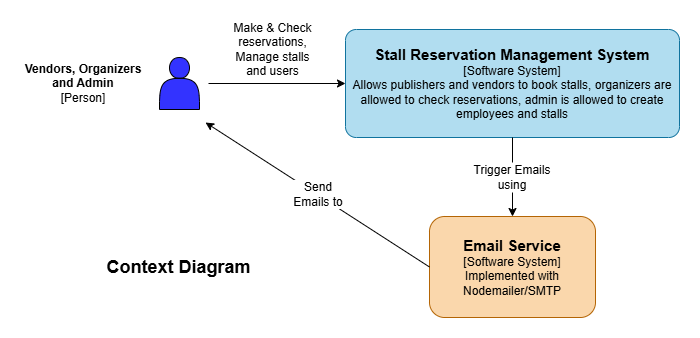

The diagram above was exported from draw.io. Its source (the exported page's mxGraphModel, read from the mxfile embedded in the PNG):
<mxGraphModel dx="1042" dy="527" grid="0" gridSize="10" guides="1" tooltips="1" connect="1" arrows="1" fold="1" page="1" pageScale="1" pageWidth="827" pageHeight="1169" math="0" shadow="0">
  <root>
    <mxCell id="0" />
    <mxCell id="1" parent="0" />
    <mxCell id="iOILd9zQrxUm561f3Ktk-1" parent="1" style="shape=actor;whiteSpace=wrap;html=1;fillColor=#3333FF;" value="" vertex="1">
      <mxGeometry height="52" width="40" x="223" y="153" as="geometry" />
    </mxCell>
    <mxCell id="iOILd9zQrxUm561f3Ktk-2" parent="1" style="rounded=1;arcSize=10;whiteSpace=wrap;html=1;align=center;spacing=2;fillColor=#b1ddf0;strokeColor=#10739e;" value="&lt;b&gt;&lt;font style=&quot;font-size: 15px;&quot;&gt;Stall Reservation Management System&lt;/font&gt;&lt;/b&gt;&lt;div&gt;&lt;font&gt;[Software System]&lt;/font&gt;&lt;/div&gt;&lt;div&gt;&lt;font&gt;Allows publishers and vendors to book stalls, organizers are allowed to check reservations, admin is allowed to create employees and stalls&lt;/font&gt;&lt;/div&gt;" vertex="1">
      <mxGeometry height="108" width="334" x="409" y="125" as="geometry" />
    </mxCell>
    <mxCell id="KN6SJAISyP2aNAwiUD8W-1" parent="1" style="rounded=1;whiteSpace=wrap;html=1;fillColor=#fad7ac;strokeColor=#b46504;" value="&lt;b&gt;&lt;font style=&quot;font-size: 15px;&quot;&gt;Email Service&lt;/font&gt;&lt;/b&gt;&lt;div&gt;&lt;font&gt;[Software System]&lt;/font&gt;&lt;/div&gt;&lt;div&gt;&lt;font&gt;Implemented with Nodemailer/SMTP&lt;/font&gt;&lt;/div&gt;" vertex="1">
      <mxGeometry height="101" width="166" x="493" y="312" as="geometry" />
    </mxCell>
    <mxCell id="KN6SJAISyP2aNAwiUD8W-2" parent="1" style="text;html=1;whiteSpace=wrap;strokeColor=none;fillColor=none;align=center;verticalAlign=middle;rounded=0;" value="&lt;b&gt;Vendors, Organizers and Admin&lt;/b&gt;&lt;div&gt;&lt;font&gt;[Person]&lt;/font&gt;&lt;/div&gt;" vertex="1">
      <mxGeometry height="43" width="126" x="84" y="157.5" as="geometry" />
    </mxCell>
    <mxCell id="KN6SJAISyP2aNAwiUD8W-4" edge="1" parent="1" source="Heo_u-b5cktG3FPb5Q2N-2" style="endArrow=classic;html=1;rounded=0;exitX=0.5;exitY=1;exitDx=0;exitDy=0;entryX=0.5;entryY=0;entryDx=0;entryDy=0;" target="KN6SJAISyP2aNAwiUD8W-1" value="">
      <mxGeometry height="50" relative="1" width="50" as="geometry">
        <mxPoint x="475" y="288" as="sourcePoint" />
        <mxPoint x="525" y="238" as="targetPoint" />
      </mxGeometry>
    </mxCell>
    <mxCell id="KN6SJAISyP2aNAwiUD8W-5" edge="1" parent="1" source="KN6SJAISyP2aNAwiUD8W-1" style="endArrow=classic;html=1;rounded=0;exitX=0;exitY=0.5;exitDx=0;exitDy=0;" value="">
      <mxGeometry height="50" relative="1" width="50" as="geometry">
        <mxPoint x="480" y="375" as="sourcePoint" />
        <mxPoint x="269" y="218" as="targetPoint" />
      </mxGeometry>
    </mxCell>
    <mxCell id="KN6SJAISyP2aNAwiUD8W-6" edge="1" parent="1" style="endArrow=classic;html=1;rounded=0;entryX=0;entryY=0.5;entryDx=0;entryDy=0;" target="iOILd9zQrxUm561f3Ktk-2" value="">
      <mxGeometry height="50" relative="1" width="50" as="geometry">
        <mxPoint x="272" y="179" as="sourcePoint" />
        <mxPoint x="371" y="179" as="targetPoint" />
      </mxGeometry>
    </mxCell>
    <mxCell id="Heo_u-b5cktG3FPb5Q2N-1" parent="1" style="text;html=1;whiteSpace=wrap;strokeColor=none;fillColor=none;align=center;verticalAlign=middle;rounded=0;" value="Make &amp;amp; Check reservations, Manage stalls and users" vertex="1">
      <mxGeometry height="30" width="81" x="296" y="130" as="geometry" />
    </mxCell>
    <mxCell id="Heo_u-b5cktG3FPb5Q2N-3" edge="1" parent="1" source="iOILd9zQrxUm561f3Ktk-2" style="endArrow=none;html=1;rounded=0;exitX=0.5;exitY=1;exitDx=0;exitDy=0;entryX=0.5;entryY=0;entryDx=0;entryDy=0;endFill=0;" target="Heo_u-b5cktG3FPb5Q2N-2" value="">
      <mxGeometry height="50" relative="1" width="50" as="geometry">
        <mxPoint x="576" y="233" as="sourcePoint" />
        <mxPoint x="576" y="312" as="targetPoint" />
      </mxGeometry>
    </mxCell>
    <mxCell id="Heo_u-b5cktG3FPb5Q2N-2" parent="1" style="text;html=1;whiteSpace=wrap;align=center;verticalAlign=middle;rounded=0;labelBackgroundColor=default;" value="Trigger Emails using" vertex="1">
      <mxGeometry height="30" width="88" x="532" y="258" as="geometry" />
    </mxCell>
    <mxCell id="Heo_u-b5cktG3FPb5Q2N-4" parent="1" style="text;html=1;whiteSpace=wrap;align=center;verticalAlign=middle;rounded=0;labelBackgroundColor=default;" value="Send Emails to" vertex="1">
      <mxGeometry height="30" width="64" x="350" y="275" as="geometry" />
    </mxCell>
    <mxCell id="MvgbfQyHUiRlqgqNbRq2-1" parent="1" style="text;html=1;whiteSpace=wrap;strokeColor=none;fillColor=none;align=center;verticalAlign=middle;rounded=0;" value="&lt;font style=&quot;font-size: 18px;&quot;&gt;&lt;b style=&quot;&quot;&gt;Context Diagram&lt;/b&gt;&lt;/font&gt;" vertex="1">
      <mxGeometry height="30" width="175" x="155" y="347.5" as="geometry" />
    </mxCell>
  </root>
</mxGraphModel>